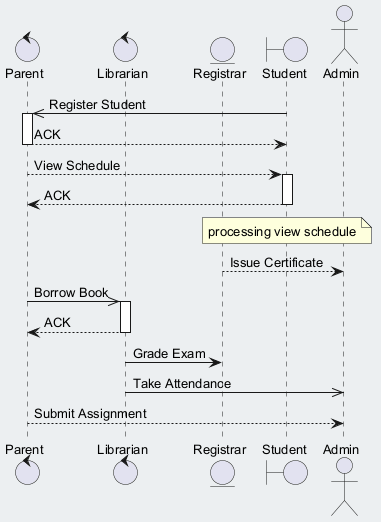

The diagram above was rendered by PlantUML. Its source (embedded in the PNG):
@startuml
skinparam backgroundColor #ECEFF1
skinparam classBackgroundColor #FFFFFF
skinparam classBorderColor #455A64
skinparam defaultFontSize 13
control "Parent" as P
control "Librarian" as L
entity "Registrar" as R
boundary "Student" as S
actor "Admin" as A
S ->> P : Register Student
activate P
P --> S : ACK
deactivate P
P --> S : View Schedule
activate S
S --> P : ACK
deactivate S
note over S : processing view schedule
R --> A : Issue Certificate
P ->> L : Borrow Book
activate L
L --> P : ACK
deactivate L
L -> R : Grade Exam
L ->> A : Take Attendance
P --> A : Submit Assignment
@enduml